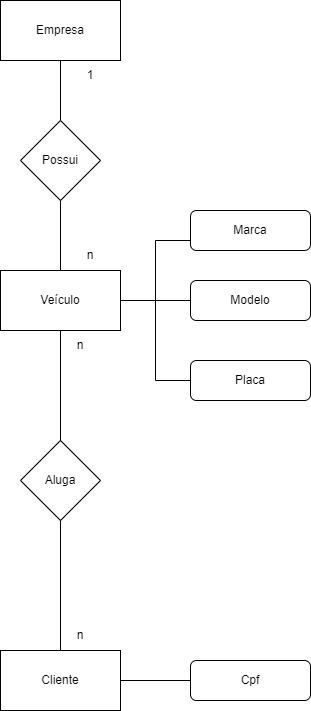

The diagram above was exported from draw.io. Its source (the exported page's mxGraphModel, read from the mxfile embedded in the PNG):
<mxGraphModel dx="1050" dy="517" grid="1" gridSize="10" guides="1" tooltips="1" connect="1" arrows="1" fold="1" page="1" pageScale="1" pageWidth="827" pageHeight="1169" math="0" shadow="0">
  <root>
    <mxCell id="0" />
    <mxCell id="1" parent="0" />
    <mxCell id="XuN5FMBqnqFNhYgVKQX3-7" style="edgeStyle=orthogonalEdgeStyle;rounded=0;orthogonalLoop=1;jettySize=auto;html=1;exitX=0.5;exitY=1;exitDx=0;exitDy=0;entryX=0.5;entryY=0;entryDx=0;entryDy=0;endArrow=none;endFill=0;" edge="1" parent="1" source="XuN5FMBqnqFNhYgVKQX3-1" target="XuN5FMBqnqFNhYgVKQX3-2">
      <mxGeometry relative="1" as="geometry" />
    </mxCell>
    <mxCell id="XuN5FMBqnqFNhYgVKQX3-1" value="Empresa" style="rounded=0;whiteSpace=wrap;html=1;" vertex="1" parent="1">
      <mxGeometry x="150" y="40" width="120" height="60" as="geometry" />
    </mxCell>
    <mxCell id="XuN5FMBqnqFNhYgVKQX3-8" style="edgeStyle=orthogonalEdgeStyle;rounded=0;orthogonalLoop=1;jettySize=auto;html=1;exitX=0.5;exitY=1;exitDx=0;exitDy=0;entryX=0.5;entryY=0;entryDx=0;entryDy=0;endArrow=none;endFill=0;" edge="1" parent="1" source="XuN5FMBqnqFNhYgVKQX3-2" target="XuN5FMBqnqFNhYgVKQX3-3">
      <mxGeometry relative="1" as="geometry" />
    </mxCell>
    <mxCell id="XuN5FMBqnqFNhYgVKQX3-2" value="Possui" style="rhombus;whiteSpace=wrap;html=1;" vertex="1" parent="1">
      <mxGeometry x="170" y="160" width="80" height="80" as="geometry" />
    </mxCell>
    <mxCell id="XuN5FMBqnqFNhYgVKQX3-9" style="edgeStyle=orthogonalEdgeStyle;rounded=0;orthogonalLoop=1;jettySize=auto;html=1;exitX=1;exitY=0.5;exitDx=0;exitDy=0;entryX=0;entryY=0.75;entryDx=0;entryDy=0;endArrow=none;endFill=0;" edge="1" parent="1" source="XuN5FMBqnqFNhYgVKQX3-3" target="XuN5FMBqnqFNhYgVKQX3-4">
      <mxGeometry relative="1" as="geometry" />
    </mxCell>
    <mxCell id="XuN5FMBqnqFNhYgVKQX3-10" style="edgeStyle=orthogonalEdgeStyle;rounded=0;orthogonalLoop=1;jettySize=auto;html=1;exitX=1;exitY=0.5;exitDx=0;exitDy=0;entryX=0;entryY=0.5;entryDx=0;entryDy=0;endArrow=none;endFill=0;" edge="1" parent="1" source="XuN5FMBqnqFNhYgVKQX3-3" target="XuN5FMBqnqFNhYgVKQX3-5">
      <mxGeometry relative="1" as="geometry" />
    </mxCell>
    <mxCell id="XuN5FMBqnqFNhYgVKQX3-11" style="edgeStyle=orthogonalEdgeStyle;rounded=0;orthogonalLoop=1;jettySize=auto;html=1;exitX=1;exitY=0.5;exitDx=0;exitDy=0;entryX=0;entryY=0.5;entryDx=0;entryDy=0;endArrow=none;endFill=0;" edge="1" parent="1" source="XuN5FMBqnqFNhYgVKQX3-3" target="XuN5FMBqnqFNhYgVKQX3-6">
      <mxGeometry relative="1" as="geometry" />
    </mxCell>
    <mxCell id="XuN5FMBqnqFNhYgVKQX3-15" style="edgeStyle=orthogonalEdgeStyle;rounded=0;orthogonalLoop=1;jettySize=auto;html=1;exitX=0.5;exitY=1;exitDx=0;exitDy=0;entryX=0.5;entryY=0;entryDx=0;entryDy=0;endArrow=none;endFill=0;" edge="1" parent="1" source="XuN5FMBqnqFNhYgVKQX3-3" target="XuN5FMBqnqFNhYgVKQX3-14">
      <mxGeometry relative="1" as="geometry" />
    </mxCell>
    <mxCell id="XuN5FMBqnqFNhYgVKQX3-3" value="Veículo" style="rounded=0;whiteSpace=wrap;html=1;" vertex="1" parent="1">
      <mxGeometry x="150" y="310" width="120" height="60" as="geometry" />
    </mxCell>
    <mxCell id="XuN5FMBqnqFNhYgVKQX3-4" value="Marca" style="rounded=1;whiteSpace=wrap;html=1;" vertex="1" parent="1">
      <mxGeometry x="340" y="250" width="120" height="40" as="geometry" />
    </mxCell>
    <mxCell id="XuN5FMBqnqFNhYgVKQX3-5" value="Modelo" style="rounded=1;whiteSpace=wrap;html=1;" vertex="1" parent="1">
      <mxGeometry x="340" y="320" width="120" height="40" as="geometry" />
    </mxCell>
    <mxCell id="XuN5FMBqnqFNhYgVKQX3-6" value="Placa" style="rounded=1;whiteSpace=wrap;html=1;" vertex="1" parent="1">
      <mxGeometry x="340" y="400" width="120" height="40" as="geometry" />
    </mxCell>
    <mxCell id="XuN5FMBqnqFNhYgVKQX3-12" value="1" style="text;html=1;strokeColor=none;fillColor=none;align=center;verticalAlign=middle;whiteSpace=wrap;rounded=0;" vertex="1" parent="1">
      <mxGeometry x="210" y="100" width="60" height="30" as="geometry" />
    </mxCell>
    <mxCell id="XuN5FMBqnqFNhYgVKQX3-13" value="n" style="text;html=1;strokeColor=none;fillColor=none;align=center;verticalAlign=middle;whiteSpace=wrap;rounded=0;" vertex="1" parent="1">
      <mxGeometry x="210" y="280" width="60" height="30" as="geometry" />
    </mxCell>
    <mxCell id="XuN5FMBqnqFNhYgVKQX3-17" style="edgeStyle=orthogonalEdgeStyle;rounded=0;orthogonalLoop=1;jettySize=auto;html=1;exitX=1;exitY=0.5;exitDx=0;exitDy=0;entryX=0;entryY=0.5;entryDx=0;entryDy=0;endArrow=none;endFill=0;" edge="1" parent="1" source="XuN5FMBqnqFNhYgVKQX3-14" target="XuN5FMBqnqFNhYgVKQX3-16">
      <mxGeometry relative="1" as="geometry" />
    </mxCell>
    <mxCell id="XuN5FMBqnqFNhYgVKQX3-14" value="Cliente" style="rounded=0;whiteSpace=wrap;html=1;" vertex="1" parent="1">
      <mxGeometry x="150" y="690" width="120" height="60" as="geometry" />
    </mxCell>
    <mxCell id="XuN5FMBqnqFNhYgVKQX3-16" value="Cpf" style="rounded=1;whiteSpace=wrap;html=1;" vertex="1" parent="1">
      <mxGeometry x="340" y="700" width="120" height="40" as="geometry" />
    </mxCell>
    <mxCell id="XuN5FMBqnqFNhYgVKQX3-18" value="Aluga" style="rhombus;whiteSpace=wrap;html=1;" vertex="1" parent="1">
      <mxGeometry x="170" y="480" width="80" height="80" as="geometry" />
    </mxCell>
    <mxCell id="XuN5FMBqnqFNhYgVKQX3-19" value="n" style="text;html=1;strokeColor=none;fillColor=none;align=center;verticalAlign=middle;whiteSpace=wrap;rounded=0;" vertex="1" parent="1">
      <mxGeometry x="200" y="370" width="60" height="30" as="geometry" />
    </mxCell>
    <mxCell id="XuN5FMBqnqFNhYgVKQX3-20" value="n" style="text;html=1;strokeColor=none;fillColor=none;align=center;verticalAlign=middle;whiteSpace=wrap;rounded=0;" vertex="1" parent="1">
      <mxGeometry x="200" y="660" width="60" height="30" as="geometry" />
    </mxCell>
  </root>
</mxGraphModel>